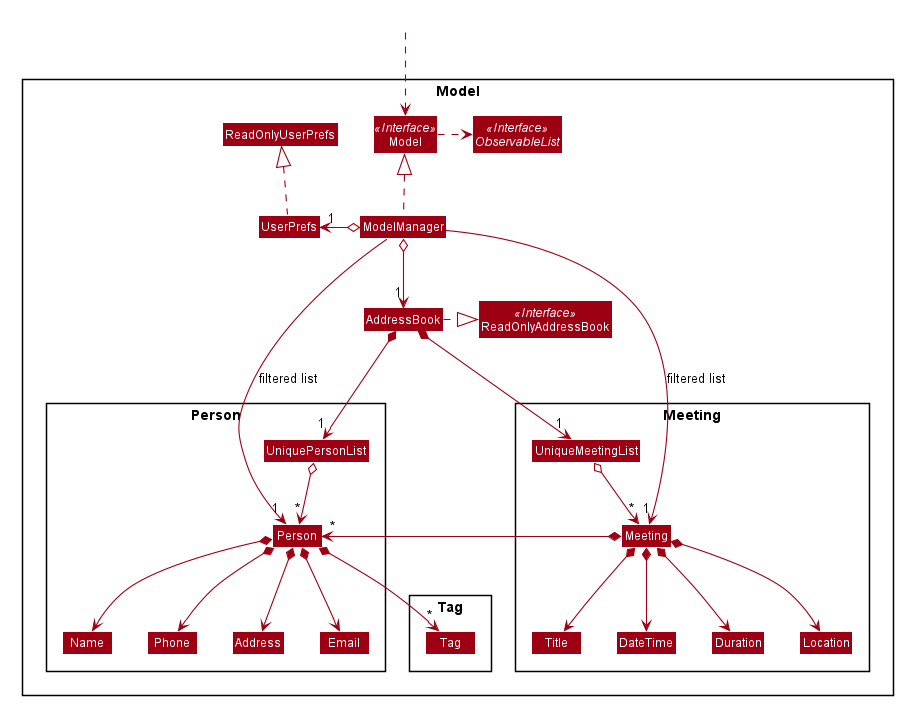

The diagram above was rendered by PlantUML. Its source (embedded in the PNG):
@startuml








skinparam BackgroundColor #FFFFFFF

skinparam Shadowing false

skinparam Class {
    FontColor #FFFFFF
    BorderThickness 1
    BorderColor #FFFFFF
    StereotypeFontColor #FFFFFF
    FontName Arial
}

skinparam Actor {
    BorderColor #000000
    Color #000000
    FontName Arial
}

skinparam Sequence {
    MessageAlign center
    BoxFontSize 15
    BoxPadding 0
    BoxFontColor #FFFFFF
    FontName Arial
}

skinparam Participant {
    FontColor #FFFFFFF
    Padding 20
}

skinparam MinClassWidth 50
skinparam ParticipantPadding 10
skinparam Shadowing false
skinparam DefaultTextAlignment center
skinparam packageStyle Rectangle

hide footbox
hide members
hide circle
skinparam arrowThickness 1.1
skinparam arrowColor #9D0012
skinparam classBackgroundColor #9D0012

Package Model <<Rectangle>>{
Interface ReadOnlyAddressBook <<Interface>>
Interface Model <<Interface>>
Interface ObservableList <<Interface>>
Class AddressBook
Class ReadOnlyAddressBook
Class Model
Class ModelManager
Class UserPrefs
Class ReadOnlyUserPrefs

Package Person {
Class Person
Class Address
Class Email
Class Name
Class Phone
Class UniquePersonList
}

Package Tag {
Class Tag
}

Package Meeting {
Class Meeting
Class DateTime
Class Duration
Class Location
Class Title
Class UniqueMeetingList
}
}

Class HiddenOutside #FFFFFF
HiddenOutside ..> Model

AddressBook .right.|> ReadOnlyAddressBook

ModelManager .up.|> Model
Model .right.> ObservableList
ModelManager o--> "1" AddressBook
ModelManager o-left-> "1" UserPrefs
UserPrefs .up.|> ReadOnlyUserPrefs

AddressBook *--> "1" UniquePersonList
UniquePersonList o--> "*" Person
Person *--> Name
Person *--> Phone
Person *--> Email
Person *--> Address
Person *--> "*" Tag

Name -[hidden]right-> Phone
Phone -[hidden]right-> Address
Address -[hidden]right-> Email

ModelManager -->"1" Person : filtered list

AddressBook *--> "1" UniqueMeetingList
UniqueMeetingList o--> "*" Meeting
Meeting *--> Title
Meeting *--> Location
Meeting *--> DateTime
Meeting *--> Duration

Title -[hidden]right-> DateTime
DateTime -[hidden]right-> Duration
Duration -[hidden]right-> Location
Address -[hidden]right-> Email

Meeting *-left-> "*" Person

ModelManager -->"1" Meeting : filtered list

@enduml